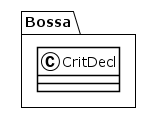

The diagram above was rendered by PlantUML. Its source (embedded in the PNG):
@startuml
!theme plain
package Bossa {
class CritDecl {
}
}
@enduml